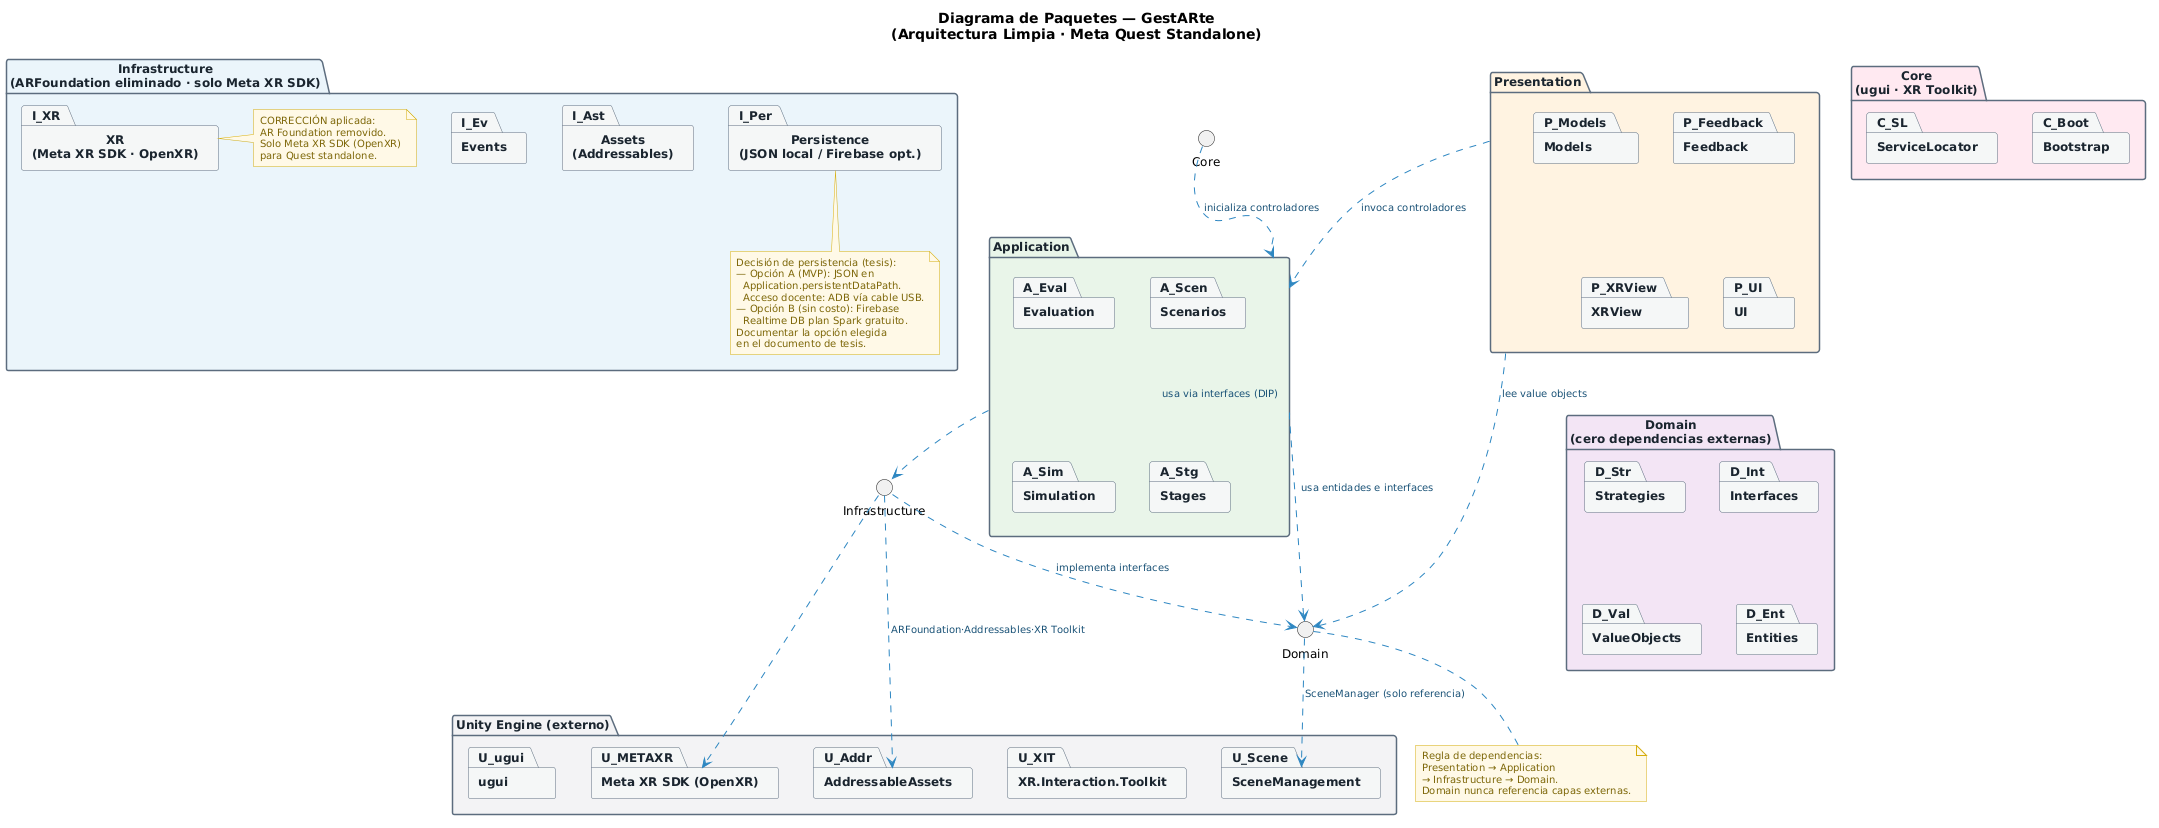

The diagram above was rendered by PlantUML. Its source (embedded in the PNG):
@startuml
title Diagrama de Paquetes — GestARte\n(Arquitectura Limpia · Meta Quest Standalone)

skinparam backgroundColor #FFFFFF
skinparam defaultFontName Arial
skinparam defaultFontSize 12

skinparam package {
  BackgroundColor #F4F6F7
  BorderColor #5D6D7E
  FontColor #1A252F
  FontStyle bold
  FontSize 12
}
skinparam note {
  BackgroundColor #FEF9E7
  BorderColor #D4AC0D
  FontColor #7D6608
  FontSize 10
}
skinparam arrow {
  Color #2E86C1
  FontColor #1A5276
  FontSize 10
}

' ==========================================
' CAPA PRESENTATION
' ==========================================
package "Presentation" #FFF3E0 {
  package "Feedback" as P_Feedback
  package "Models" as P_Models
  package "XRView" as P_XRView
  package "UI" as P_UI
}

' ==========================================
' CAPA CORE
' ==========================================
package "Core\n(ugui · XR Toolkit)" #FFE8F0 {
  package "ServiceLocator" as C_SL
  package "Bootstrap" as C_Boot
}

' ==========================================
' CAPA APPLICATION
' ==========================================
package "Application" #E8F5E9 {
  package "Evaluation" as A_Eval
  package "Scenarios" as A_Scen
  package "Simulation" as A_Sim
  package "Stages" as A_Stg
}

' ==========================================
' CAPA INFRASTRUCTURE
' ==========================================
package "Infrastructure\n(ARFoundation eliminado · solo Meta XR SDK)" #EBF5FB {
  package "Events" as I_Ev
  package "Assets\n(Addressables)" as I_Ast
  package "Persistence\n(JSON local / Firebase opt.)" as I_Per
  package "XR\n(Meta XR SDK · OpenXR)" as I_XR

  note bottom of I_Per
    Decisión de persistencia (tesis):
    — Opción A (MVP): JSON en
      Application.persistentDataPath.
      Acceso docente: ADB vía cable USB.
    — Opción B (sin costo): Firebase
      Realtime DB plan Spark gratuito.
    Documentar la opción elegida
    en el documento de tesis.
  end note

  note right of I_XR
    CORRECCIÓN aplicada:
    AR Foundation removido.
    Solo Meta XR SDK (OpenXR)
    para Quest standalone.
  end note
}

' ==========================================
' CAPA DOMAIN (núcleo puro)
' ==========================================
package "Domain\n(cero dependencias externas)" #F3E5F5 {
  package "Strategies" as D_Str
  package "Interfaces" as D_Int
  package "ValueObjects" as D_Val
  package "Entities" as D_Ent
}

' ==========================================
' UNITY ENGINE (externo)
' ==========================================
package "Unity Engine (externo)" #F2F3F4 {
  package "ugui" as U_ugui
  package "AddressableAssets" as U_Addr
  package "SceneManagement" as U_Scene
  package "XR.Interaction.Toolkit" as U_XIT
  package "Meta XR SDK (OpenXR)" as U_METAXR
}

' ==========================================
' RELACIONES (siempre hacia adentro)
' ==========================================
Presentation ..> Application : invoca controladores
Presentation ..> Domain : lee value objects
Core ..> Application : inicializa controladores
Application ..> Infrastructure : usa via interfaces (DIP)
Application ..> Domain : usa entidades e interfaces
Infrastructure ..> Domain : implementa interfaces
Infrastructure ..> U_Addr : ARFoundation·Addressables·XR Toolkit
Infrastructure ..> U_METAXR
Domain ..> U_Scene : SceneManager (solo referencia)

note bottom of Domain
  Regla de dependencias:
  Presentation → Application
  → Infrastructure → Domain.
  Domain nunca referencia capas externas.
end note
@enduml